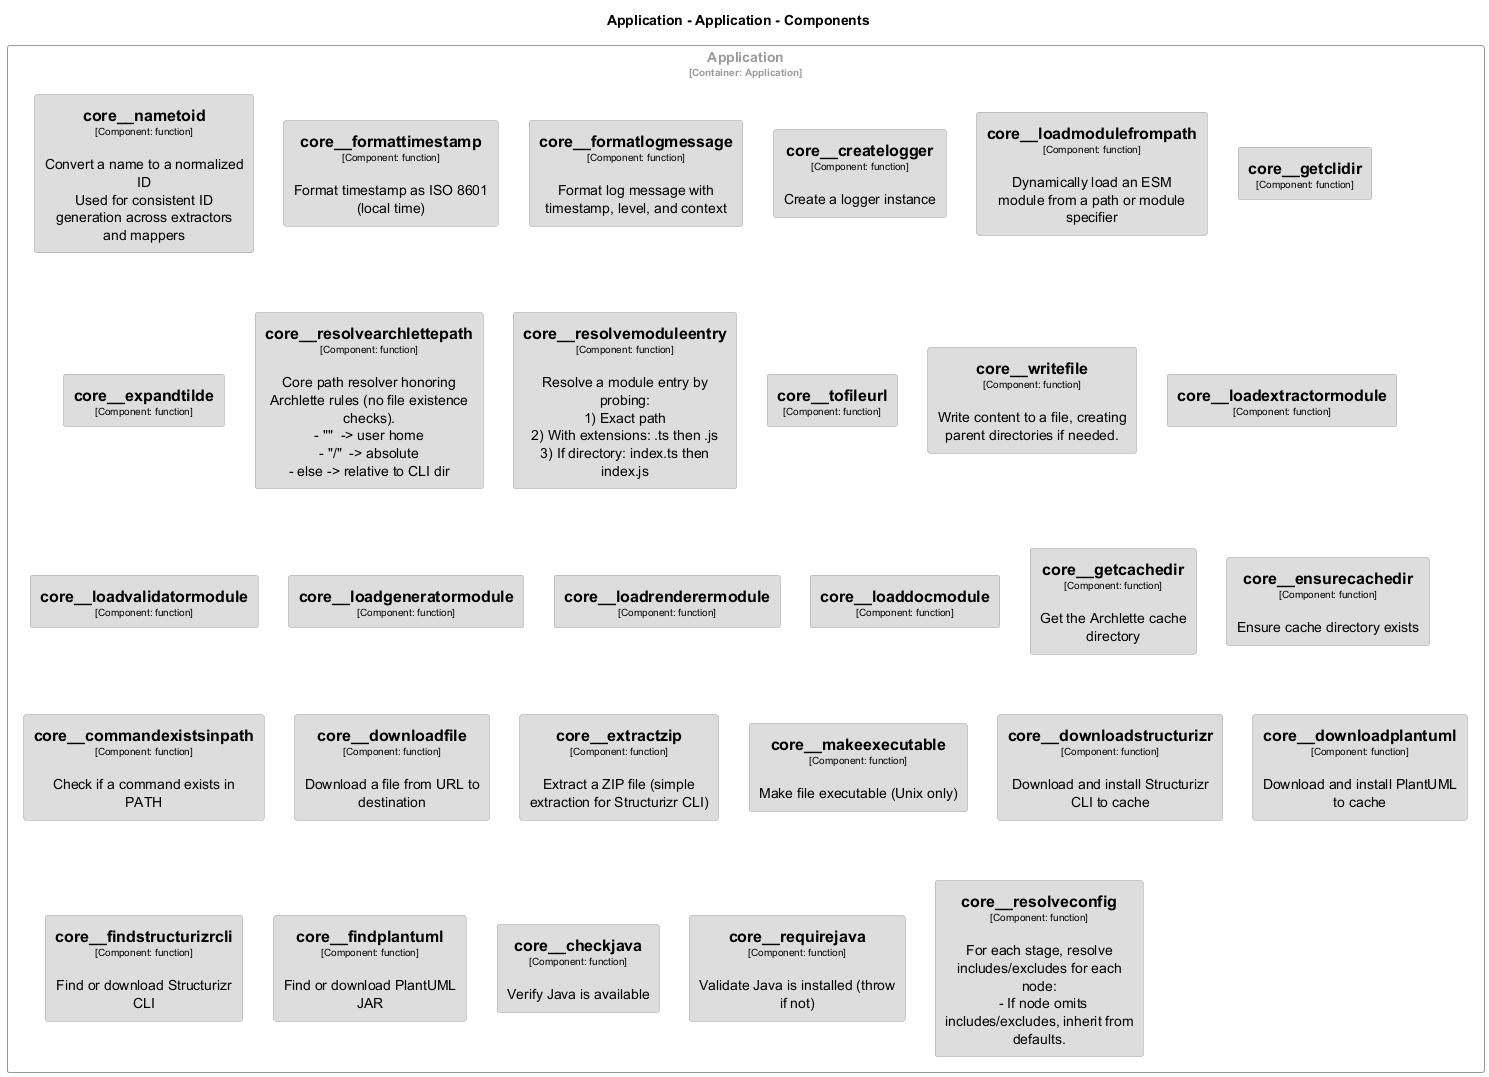

The diagram above was rendered by PlantUML. Its source (embedded in the PNG):
@startuml
set separator none
title Application - Application - Components

top to bottom direction
skinparam ranksep 60
skinparam nodesep 30

skinparam {
  arrowFontSize 10
  defaultTextAlignment center
  wrapWidth 200
  maxMessageSize 100
}

hide stereotype

skinparam rectangle<<Application.Application.core__checkjava>> {
  BackgroundColor #dddddd
  FontColor #000000
  BorderColor #9a9a9a
  shadowing false
}
skinparam rectangle<<Application.Application.core__commandexistsinpath>> {
  BackgroundColor #dddddd
  FontColor #000000
  BorderColor #9a9a9a
  shadowing false
}
skinparam rectangle<<Application.Application.core__createlogger>> {
  BackgroundColor #dddddd
  FontColor #000000
  BorderColor #9a9a9a
  shadowing false
}
skinparam rectangle<<Application.Application.core__downloadfile>> {
  BackgroundColor #dddddd
  FontColor #000000
  BorderColor #9a9a9a
  shadowing false
}
skinparam rectangle<<Application.Application.core__downloadplantuml>> {
  BackgroundColor #dddddd
  FontColor #000000
  BorderColor #9a9a9a
  shadowing false
}
skinparam rectangle<<Application.Application.core__downloadstructurizr>> {
  BackgroundColor #dddddd
  FontColor #000000
  BorderColor #9a9a9a
  shadowing false
}
skinparam rectangle<<Application.Application.core__ensurecachedir>> {
  BackgroundColor #dddddd
  FontColor #000000
  BorderColor #9a9a9a
  shadowing false
}
skinparam rectangle<<Application.Application.core__expandtilde>> {
  BackgroundColor #dddddd
  FontColor #000000
  BorderColor #9a9a9a
  shadowing false
}
skinparam rectangle<<Application.Application.core__extractzip>> {
  BackgroundColor #dddddd
  FontColor #000000
  BorderColor #9a9a9a
  shadowing false
}
skinparam rectangle<<Application.Application.core__findplantuml>> {
  BackgroundColor #dddddd
  FontColor #000000
  BorderColor #9a9a9a
  shadowing false
}
skinparam rectangle<<Application.Application.core__findstructurizrcli>> {
  BackgroundColor #dddddd
  FontColor #000000
  BorderColor #9a9a9a
  shadowing false
}
skinparam rectangle<<Application.Application.core__formatlogmessage>> {
  BackgroundColor #dddddd
  FontColor #000000
  BorderColor #9a9a9a
  shadowing false
}
skinparam rectangle<<Application.Application.core__formattimestamp>> {
  BackgroundColor #dddddd
  FontColor #000000
  BorderColor #9a9a9a
  shadowing false
}
skinparam rectangle<<Application.Application.core__getcachedir>> {
  BackgroundColor #dddddd
  FontColor #000000
  BorderColor #9a9a9a
  shadowing false
}
skinparam rectangle<<Application.Application.core__getclidir>> {
  BackgroundColor #dddddd
  FontColor #000000
  BorderColor #9a9a9a
  shadowing false
}
skinparam rectangle<<Application.Application.core__loaddocmodule>> {
  BackgroundColor #dddddd
  FontColor #000000
  BorderColor #9a9a9a
  shadowing false
}
skinparam rectangle<<Application.Application.core__loadextractormodule>> {
  BackgroundColor #dddddd
  FontColor #000000
  BorderColor #9a9a9a
  shadowing false
}
skinparam rectangle<<Application.Application.core__loadgeneratormodule>> {
  BackgroundColor #dddddd
  FontColor #000000
  BorderColor #9a9a9a
  shadowing false
}
skinparam rectangle<<Application.Application.core__loadmodulefrompath>> {
  BackgroundColor #dddddd
  FontColor #000000
  BorderColor #9a9a9a
  shadowing false
}
skinparam rectangle<<Application.Application.core__loadrenderermodule>> {
  BackgroundColor #dddddd
  FontColor #000000
  BorderColor #9a9a9a
  shadowing false
}
skinparam rectangle<<Application.Application.core__loadvalidatormodule>> {
  BackgroundColor #dddddd
  FontColor #000000
  BorderColor #9a9a9a
  shadowing false
}
skinparam rectangle<<Application.Application.core__makeexecutable>> {
  BackgroundColor #dddddd
  FontColor #000000
  BorderColor #9a9a9a
  shadowing false
}
skinparam rectangle<<Application.Application.core__nametoid>> {
  BackgroundColor #dddddd
  FontColor #000000
  BorderColor #9a9a9a
  shadowing false
}
skinparam rectangle<<Application.Application.core__requirejava>> {
  BackgroundColor #dddddd
  FontColor #000000
  BorderColor #9a9a9a
  shadowing false
}
skinparam rectangle<<Application.Application.core__resolvearchlettepath>> {
  BackgroundColor #dddddd
  FontColor #000000
  BorderColor #9a9a9a
  shadowing false
}
skinparam rectangle<<Application.Application.core__resolveconfig>> {
  BackgroundColor #dddddd
  FontColor #000000
  BorderColor #9a9a9a
  shadowing false
}
skinparam rectangle<<Application.Application.core__resolvemoduleentry>> {
  BackgroundColor #dddddd
  FontColor #000000
  BorderColor #9a9a9a
  shadowing false
}
skinparam rectangle<<Application.Application.core__tofileurl>> {
  BackgroundColor #dddddd
  FontColor #000000
  BorderColor #9a9a9a
  shadowing false
}
skinparam rectangle<<Application.Application.core__writefile>> {
  BackgroundColor #dddddd
  FontColor #000000
  BorderColor #9a9a9a
  shadowing false
}
skinparam rectangle<<Application.Application>> {
  BorderColor #9a9a9a
  FontColor #9a9a9a
  shadowing false
}

rectangle "Application\n<size:10>[Container: Application]</size>" <<Application.Application>> {
  rectangle "==core__nametoid\n<size:10>[Component: function]</size>\n\nConvert a name to a normalized ID\nUsed for consistent ID generation across extractors and mappers" <<Application.Application.core__nametoid>> as Application.Application.core__nametoid
  rectangle "==core__formattimestamp\n<size:10>[Component: function]</size>\n\nFormat timestamp as ISO 8601 (local time)" <<Application.Application.core__formattimestamp>> as Application.Application.core__formattimestamp
  rectangle "==core__formatlogmessage\n<size:10>[Component: function]</size>\n\nFormat log message with timestamp, level, and context" <<Application.Application.core__formatlogmessage>> as Application.Application.core__formatlogmessage
  rectangle "==core__createlogger\n<size:10>[Component: function]</size>\n\nCreate a logger instance" <<Application.Application.core__createlogger>> as Application.Application.core__createlogger
  rectangle "==core__loadmodulefrompath\n<size:10>[Component: function]</size>\n\nDynamically load an ESM module from a path or module specifier" <<Application.Application.core__loadmodulefrompath>> as Application.Application.core__loadmodulefrompath
  rectangle "==core__getclidir\n<size:10>[Component: function]</size>" <<Application.Application.core__getclidir>> as Application.Application.core__getclidir
  rectangle "==core__expandtilde\n<size:10>[Component: function]</size>" <<Application.Application.core__expandtilde>> as Application.Application.core__expandtilde
  rectangle "==core__resolvearchlettepath\n<size:10>[Component: function]</size>\n\nCore path resolver honoring Archlette rules (no file existence checks).\n- "~"  -> user home\n- "/"  -> absolute\n- else -> relative to CLI dir" <<Application.Application.core__resolvearchlettepath>> as Application.Application.core__resolvearchlettepath
  rectangle "==core__resolvemoduleentry\n<size:10>[Component: function]</size>\n\nResolve a module entry by probing:\n1) Exact path\n2) With extensions: .ts then .js\n3) If directory: index.ts then index.js" <<Application.Application.core__resolvemoduleentry>> as Application.Application.core__resolvemoduleentry
  rectangle "==core__tofileurl\n<size:10>[Component: function]</size>" <<Application.Application.core__tofileurl>> as Application.Application.core__tofileurl
  rectangle "==core__writefile\n<size:10>[Component: function]</size>\n\nWrite content to a file, creating parent directories if needed." <<Application.Application.core__writefile>> as Application.Application.core__writefile
  rectangle "==core__loadextractormodule\n<size:10>[Component: function]</size>" <<Application.Application.core__loadextractormodule>> as Application.Application.core__loadextractormodule
  rectangle "==core__loadvalidatormodule\n<size:10>[Component: function]</size>" <<Application.Application.core__loadvalidatormodule>> as Application.Application.core__loadvalidatormodule
  rectangle "==core__loadgeneratormodule\n<size:10>[Component: function]</size>" <<Application.Application.core__loadgeneratormodule>> as Application.Application.core__loadgeneratormodule
  rectangle "==core__loadrenderermodule\n<size:10>[Component: function]</size>" <<Application.Application.core__loadrenderermodule>> as Application.Application.core__loadrenderermodule
  rectangle "==core__loaddocmodule\n<size:10>[Component: function]</size>" <<Application.Application.core__loaddocmodule>> as Application.Application.core__loaddocmodule
  rectangle "==core__getcachedir\n<size:10>[Component: function]</size>\n\nGet the Archlette cache directory" <<Application.Application.core__getcachedir>> as Application.Application.core__getcachedir
  rectangle "==core__ensurecachedir\n<size:10>[Component: function]</size>\n\nEnsure cache directory exists" <<Application.Application.core__ensurecachedir>> as Application.Application.core__ensurecachedir
  rectangle "==core__commandexistsinpath\n<size:10>[Component: function]</size>\n\nCheck if a command exists in PATH" <<Application.Application.core__commandexistsinpath>> as Application.Application.core__commandexistsinpath
  rectangle "==core__downloadfile\n<size:10>[Component: function]</size>\n\nDownload a file from URL to destination" <<Application.Application.core__downloadfile>> as Application.Application.core__downloadfile
  rectangle "==core__extractzip\n<size:10>[Component: function]</size>\n\nExtract a ZIP file (simple extraction for Structurizr CLI)" <<Application.Application.core__extractzip>> as Application.Application.core__extractzip
  rectangle "==core__makeexecutable\n<size:10>[Component: function]</size>\n\nMake file executable (Unix only)" <<Application.Application.core__makeexecutable>> as Application.Application.core__makeexecutable
  rectangle "==core__downloadstructurizr\n<size:10>[Component: function]</size>\n\nDownload and install Structurizr CLI to cache" <<Application.Application.core__downloadstructurizr>> as Application.Application.core__downloadstructurizr
  rectangle "==core__downloadplantuml\n<size:10>[Component: function]</size>\n\nDownload and install PlantUML to cache" <<Application.Application.core__downloadplantuml>> as Application.Application.core__downloadplantuml
  rectangle "==core__findstructurizrcli\n<size:10>[Component: function]</size>\n\nFind or download Structurizr CLI" <<Application.Application.core__findstructurizrcli>> as Application.Application.core__findstructurizrcli
  rectangle "==core__findplantuml\n<size:10>[Component: function]</size>\n\nFind or download PlantUML JAR" <<Application.Application.core__findplantuml>> as Application.Application.core__findplantuml
  rectangle "==core__checkjava\n<size:10>[Component: function]</size>\n\nVerify Java is available" <<Application.Application.core__checkjava>> as Application.Application.core__checkjava
  rectangle "==core__requirejava\n<size:10>[Component: function]</size>\n\nValidate Java is installed (throw if not)" <<Application.Application.core__requirejava>> as Application.Application.core__requirejava
  rectangle "==core__resolveconfig\n<size:10>[Component: function]</size>\n\nFor each stage, resolve includes/excludes for each node:\n  - If node omits includes/excludes, inherit from defaults." <<Application.Application.core__resolveconfig>> as Application.Application.core__resolveconfig
}

@enduml